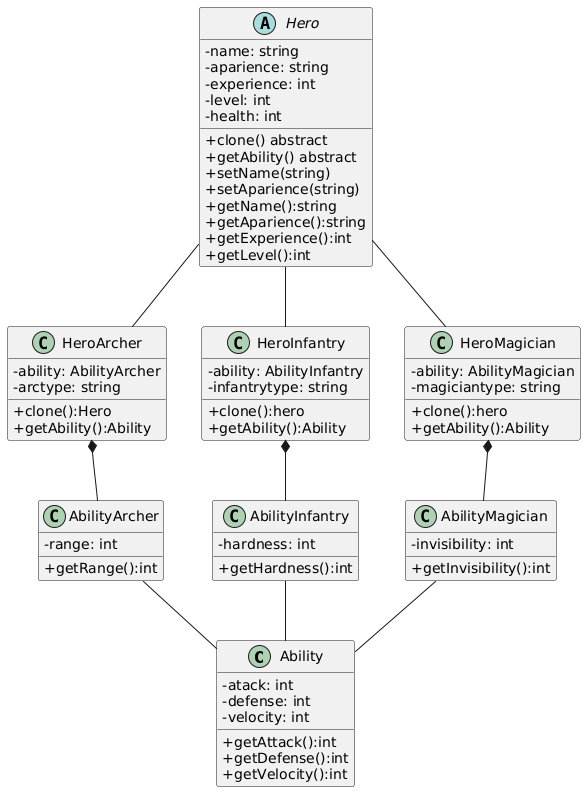

The diagram above was rendered by PlantUML. Its source (embedded in the PNG):
@startuml
skinparam classAttributeIconSize 0
class Ability {
  -atack: int
  -defense: int
  -velocity: int
  +getAttack():int
  +getDefense():int
  +getVelocity():int
}
class AbilityArcher {
  -range: int
  +getRange():int
}
class AbilityInfantry {
  -hardness: int
  +getHardness():int
}
class AbilityMagician {
  -invisibility: int
  +getInvisibility():int
}
AbilityArcher -- Ability
AbilityInfantry -- Ability
AbilityMagician -- Ability

abstract class Hero{
  -name: string
  -aparience: string
  -experience: int
  -level: int
  -health: int
  +clone() abstract
  +getAbility() abstract
  +setName(string)
  +setAparience(string)
  +getName():string
  +getAparience():string
  +getExperience():int
  +getLevel():int
}
class HeroArcher {
  -ability: AbilityArcher
  -arctype: string
  +clone():Hero
  +getAbility():Ability
}
class HeroInfantry {
  -ability: AbilityInfantry
  -infantrytype: string
  +clone():hero
  +getAbility():Ability
}
class HeroMagician {
  -ability: AbilityMagician
  -magiciantype: string
  +clone():hero
  +getAbility():Ability
}
Hero -- HeroArcher
Hero -- HeroInfantry 
Hero -- HeroMagician

HeroArcher *-- AbilityArcher
HeroInfantry *-- AbilityInfantry
HeroMagician *-- AbilityMagician
@enduml